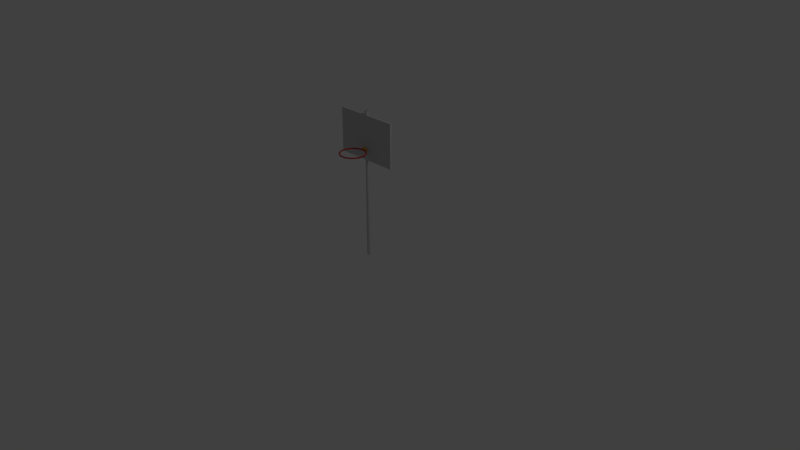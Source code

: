 # Source: hoop.blend  (saved by Blender 2.78.0; exported with 4.5.12 LTS)
import bpy
from mathutils import Matrix  # noqa: F401  (used for matrix-valued properties, if any)

bpy.ops.wm.read_factory_settings(use_empty=True)
scene = bpy.context.scene
scene.name = 'Scene'

# ---- collections
col_collection_1 = bpy.data.collections.new('Collection 1'); scene.collection.children.link(col_collection_1)

# ---- materials (node trees are filled in below, after node groups)
mat_wire_134006006 = bpy.data.materials.new('wire_134006006')
mat_wire_134006006.alpha_threshold = 0.0
mat_wire_134006006.use_transparent_shadow = False
mat_wire_134006006.diffuse_color = (0.5255, 0.0235, 0.0235, 1.0)
mat_wire_134006006.specular_color = (0.35, 0.35, 0.35)
mat_wire_134006006.roughness = 0.5
mat_wire_134006006.specular_intensity = 1.0
mat_material__102 = bpy.data.materials.new('Material__102')
mat_material__102.alpha_threshold = 0.0
mat_material__102.use_transparent_shadow = False
mat_material__102.diffuse_color = (0.588, 0.588, 0.588, 1.0)
mat_material__102.specular_color = (0.0, 0.0, 0.0)
mat_material__102.roughness = 0.5
mat_material__102.specular_intensity = 1.0
mat_wire_217106007 = bpy.data.materials.new('wire_217106007')
mat_wire_217106007.alpha_threshold = 0.0
mat_wire_217106007.use_transparent_shadow = False
mat_wire_217106007.diffuse_color = (0.851, 0.4157, 0.0275, 1.0)
mat_wire_217106007.specular_color = (0.35, 0.35, 0.35)
mat_wire_217106007.roughness = 0.5
mat_wire_217106007.specular_intensity = 1.0
mat_material__101 = bpy.data.materials.new('Material__101')
mat_material__101.alpha_threshold = 0.0
mat_material__101.use_transparent_shadow = False
mat_material__101.diffuse_color = (0.588, 0.588, 0.588, 1.0)
mat_material__101.specular_color = (0.0, 0.0, 0.0)
mat_material__101.roughness = 0.5
mat_material__101.specular_intensity = 1.0

# ---- material node trees

# ---- world
world_world = bpy.data.worlds.new('World'); scene.world = world_world
world_world.color = (0.05088, 0.05088, 0.05088)
world_world.use_sun_shadow = False
world_world.sun_shadow_jitter_overblur = 0.0
world_world.cycles.sampling_method = 'MANUAL'

# ---- cameras
cam_camera = bpy.data.cameras.new('Camera')
cam_camera.clip_end = 100.0
cam_camera.lens = 35.0
cam_camera.sensor_width = 32.0
cam_camera.sensor_height = 18.0
cam_camera.ortho_scale = 7.314
cam_camera.dof.focus_distance = 0.0
cam_camera.dof.aperture_fstop = 128.0

# ---- lights
light_lamp = bpy.data.lights.new('Lamp', 'POINT')
light_lamp.transmission_factor = 0.0
light_lamp.cutoff_distance = 30.0
light_lamp.energy = 100.0
light_lamp.shadow_buffer_clip_start = 1.001
light_lamp.shadow_soft_size = 0.1
light_lamp.shadow_maximum_resolution = 0.006
light_lamp.use_absolute_resolution = True

# ---- meshes
me_plane = bpy.data.meshes.new('Plane')
me_plane.from_pydata([(-1.0, -1.0, 0.0), (1.0, -1.0, 0.0), (-1.0, 1.0, 0.0), (1.0, 1.0, 0.0)], [], [(0, 1, 3, 2)])
me_plane.use_remesh_preserve_volume = False
me_plane.use_remesh_preserve_attributes = False
me_plane.use_mirror_vertex_groups = False
me_plane.update()
me_torus001 = bpy.data.meshes.new('Torus001')
me_torus001.from_pydata([(4.463, 144.9, 6.469), (4.355, 145.7, 6.872), (4.139, 145.7, 7.678), (4.031, 144.9, 8.081), (4.139, 144.2, 7.678), (4.355, 144.2, 6.872), (12.19, 144.9, 10.93), (11.9, 145.7, 11.23), (11.31, 145.7, 11.82), (11.01, 144.9, 12.11), (11.31, 144.2, 11.82), (11.9, 144.2, 11.23), (16.66, 144.9, 18.66), (16.25, 145.7, 18.77), (15.45, 145.7, 18.99), (15.05, 144.9, 19.1), (15.45, 144.2, 18.99), (16.25, 144.2, 18.77), (16.66, 144.9, 27.59), (16.25, 145.7, 27.48), (15.45, 145.7, 27.27), (15.05, 144.9, 27.16), (15.45, 144.2, 27.27), (16.25, 144.2, 27.48), (12.19, 144.9, 35.32), (11.9, 145.7, 35.03), (11.31, 145.7, 34.44), (11.01, 144.9, 34.14), (11.31, 144.2, 34.44), (11.9, 144.2, 35.03), (4.463, 144.9, 39.78), (4.355, 145.7, 39.38), (4.139, 145.7, 38.57), (4.031, 144.9, 38.17), (4.139, 144.2, 38.57), (4.355, 144.2, 39.38), (-4.463, 144.9, 39.78), (-4.355, 145.7, 39.38), (-4.139, 145.7, 38.57), (-4.031, 144.9, 38.17), (-4.139, 144.2, 38.57), (-4.355, 144.2, 39.38), (-12.19, 144.9, 35.32), (-11.9, 145.7, 35.03), (-11.31, 145.7, 34.44), (-11.01, 144.9, 34.14), (-11.31, 144.2, 34.44), (-11.9, 144.2, 35.03), (-16.66, 144.9, 27.59), (-16.25, 145.7, 27.48), (-15.45, 145.7, 27.27), (-15.05, 144.9, 27.16), (-15.45, 144.2, 27.27), (-16.25, 144.2, 27.48), (-16.66, 144.9, 18.66), (-16.25, 145.7, 18.77), (-15.45, 145.7, 18.99), (-15.05, 144.9, 19.1), (-15.45, 144.2, 18.99), (-16.25, 144.2, 18.77), (-12.19, 144.9, 10.93), (-11.9, 145.7, 11.23), (-11.31, 145.7, 11.82), (-11.01, 144.9, 12.11), (-11.31, 144.2, 11.82), (-11.9, 144.2, 11.23), (-4.463, 144.9, 6.469), (-4.355, 145.7, 6.872), (-4.139, 145.7, 7.678), (-4.031, 144.9, 8.081), (-4.139, 144.2, 7.678), (-4.355, 144.2, 6.872)], [], [(22, 21, 15, 16), (66, 71, 65, 60), (63, 62, 56, 57), (28, 22, 23, 29), (1, 7, 6, 0), (55, 49, 50, 56), (64, 58, 59, 65), (42, 47, 41, 36), (12, 6, 7, 13), (51, 50, 44, 45), (65, 59, 54, 60), (30, 36, 41, 35), (53, 47, 42, 48), (33, 32, 26, 27), (43, 49, 48, 42), (9, 3, 4, 10), (59, 53, 48, 54), (58, 52, 53, 59), (40, 34, 35, 41), (69, 68, 62, 63), (57, 56, 50, 51), (26, 32, 31, 25), (16, 10, 11, 17), (27, 26, 20, 21), (13, 19, 18, 12), (70, 69, 63, 64), (45, 44, 38, 39), (22, 16, 17, 23), (30, 24, 25, 31), (9, 15, 14, 8), (46, 40, 41, 47), (69, 3, 2, 68), (61, 55, 56, 62), (58, 57, 51, 52), (19, 13, 14, 20), (49, 43, 44, 50), (18, 24, 29, 23), (71, 66, 0, 5), (52, 51, 45, 46), (23, 17, 12, 18), (10, 4, 5, 11), (53, 52, 46, 47), (45, 39, 40, 46), (55, 54, 48, 49), (21, 20, 14, 15), (61, 60, 54, 55), (66, 67, 1, 0), (42, 36, 37, 43), (70, 71, 5, 4), (35, 29, 24, 30), (39, 38, 32, 33), (68, 67, 61, 62), (34, 33, 27, 28), (36, 30, 31, 37), (17, 11, 6, 12), (9, 8, 2, 3), (8, 14, 13, 7), (25, 24, 18, 19), (64, 63, 57, 58), (38, 37, 31, 32), (69, 70, 4, 3), (11, 5, 0, 6), (39, 33, 34, 40), (20, 26, 25, 19), (67, 68, 2, 1), (28, 27, 21, 22), (38, 44, 43, 37), (34, 28, 29, 35), (70, 64, 65, 71), (10, 16, 15, 9), (67, 66, 60, 61), (7, 1, 2, 8)])
me_torus001.polygons.foreach_set('use_smooth', [True] * 72)
_uv = me_torus001.uv_layers.new(name='UVMap')
_uv.uv.foreach_set('vector', [0.6667, 0.2917, 0.5, 0.2917, 0.5, 0.2083, 0.6667, 0.2083, 1.0, 0.9583, 0.8333, 0.9583, 0.8333, 0.875, 1.0, 0.875, 0.5, 0.875, 0.3333, 0.875, 0.3333, 0.7917, 0.5, 0.7917, 0.6667, 0.375, 0.6667, 0.2917, 0.8333, 0.2917, 0.8333, 0.375, 0.1667, 0.0417, 0.1667, 0.125, 0.0, 0.125, 0.0, 0.0417, 0.1667, 0.7917, 0.1667, 0.7083, 0.3333, 0.7083, 0.3333, 0.7917, 0.6667, 0.875, 0.6667, 0.7917, 0.8333, 0.7917, 0.8333, 0.875, 1.0, 0.625, 0.8333, 0.625, 0.8333, 0.5417, 1.0, 0.5417, 0.0, 0.2083, 0.0, 0.125, 0.1667, 0.125, 0.1667, 0.2083, 0.5, 0.7083, 0.3333, 0.7083, 0.3333, 0.625, 0.5, 0.625, 0.8333, 0.875, 0.8333, 0.7917, 1.0, 0.7917, 1.0, 0.875, 1.0, 0.4583, 1.0, 0.5417, 0.8333, 0.5417, 0.8333, 0.4583, 0.8333, 0.7083, 0.8333, 0.625, 1.0, 0.625, 1.0, 0.7083, 0.5, 0.4583, 0.3333, 0.4583, 0.3333, 0.375, 0.5, 0.375, 0.1667, 0.625, 0.1667, 0.7083, 0.0, 0.7083, 0.0, 0.625, 0.5, 0.125, 0.5, 0.0417, 0.6667, 0.0417, 0.6667, 0.125, 0.8333, 0.7917, 0.8333, 0.7083, 1.0, 0.7083, 1.0, 0.7917, 0.6667, 0.7917, 0.6667, 0.7083, 0.8333, 0.7083, 0.8333, 0.7917, 0.6667, 0.5417, 0.6667, 0.4583, 0.8333, 0.4583, 0.8333, 0.5417, 0.5, 0.9583, 0.3333, 0.9583, 0.3333, 0.875, 0.5, 0.875, 0.5, 0.7917, 0.3333, 0.7917, 0.3333, 0.7083, 0.5, 0.7083, 0.3333, 0.375, 0.3333, 0.4583, 0.1667, 0.4583, 0.1667, 0.375, 0.6667, 0.2083, 0.6667, 0.125, 0.8333, 0.125, 0.8333, 0.2083, 0.5, 0.375, 0.3333, 0.375, 0.3333, 0.2917, 0.5, 0.2917, 0.1667, 0.2083, 0.1667, 0.2917, 0.0, 0.2917, 0.0, 0.2083, 0.6667, 0.9583, 0.5, 0.9583, 0.5, 0.875, 0.6667, 0.875, 0.5, 0.625, 0.3333, 0.625, 0.3333, 0.5417, 0.5, 0.5417, 0.6667, 0.2917, 0.6667, 0.2083, 0.8333, 0.2083, 0.8333, 0.2917, 0.0, 0.4583, 0.0, 0.375, 0.1667, 0.375, 0.1667, 0.4583, 0.5, 0.125, 0.5, 0.2083, 0.3333, 0.2083, 0.3333, 0.125, 0.6667, 0.625, 0.6667, 0.5417, 0.8333, 0.5417, 0.8333, 0.625, 0.5, 0.9583, 0.5, 0.0417, 0.3333, 0.0417, 0.3333, 0.9583, 0.1667, 0.875, 0.1667, 0.7917, 0.3333, 0.7917, 0.3333, 0.875, 0.6667, 0.7917, 0.5, 0.7917, 0.5, 0.7083, 0.6667, 0.7083, 0.1667, 0.2917, 0.1667, 0.2083, 0.3333, 0.2083, 0.3333, 0.2917, 0.1667, 0.7083, 0.1667, 0.625, 0.3333, 0.625, 0.3333, 0.7083, 1.0, 0.2917, 1.0, 0.375, 0.8333, 0.375, 0.8333, 0.2917, 0.8333, 0.9583, 1.0, 0.9583, 1.0, 0.0417, 0.8333, 0.0417, 0.6667, 0.7083, 0.5, 0.7083, 0.5, 0.625, 0.6667, 0.625, 0.8333, 0.2917, 0.8333, 0.2083, 1.0, 0.2083, 1.0, 0.2917, 0.6667, 0.125, 0.6667, 0.0417, 0.8333, 0.0417, 0.8333, 0.125, 0.8333, 0.7083, 0.6667, 0.7083, 0.6667, 0.625, 0.8333, 0.625, 0.5, 0.625, 0.5, 0.5417, 0.6667, 0.5417, 0.6667, 0.625, 0.1667, 0.7917, 0.0, 0.7917, 0.0, 0.7083, 0.1667, 0.7083, 0.5, 0.2917, 0.3333, 0.2917, 0.3333, 0.2083, 0.5, 0.2083, 0.1667, 0.875, 0.0, 0.875, 0.0, 0.7917, 0.1667, 0.7917, 0.0, 0.9583, 0.1667, 0.9583, 0.1667, 0.0417, 0.0, 0.0417, 0.0, 0.625, 0.0, 0.5417, 0.1667, 0.5417, 0.1667, 0.625, 0.6667, 0.9583, 0.8333, 0.9583, 0.8333, 0.0417, 0.6667, 0.0417, 0.8333, 0.4583, 0.8333, 0.375, 1.0, 0.375, 1.0, 0.4583, 0.5, 0.5417, 0.3333, 0.5417, 0.3333, 0.4583, 0.5, 0.4583, 0.3333, 0.9583, 0.1667, 0.9583, 0.1667, 0.875, 0.3333, 0.875, 0.6667, 0.4583, 0.5, 0.4583, 0.5, 0.375, 0.6667, 0.375, 0.0, 0.5417, 0.0, 0.4583, 0.1667, 0.4583, 0.1667, 0.5417, 0.8333, 0.2083, 0.8333, 0.125, 1.0, 0.125, 1.0, 0.2083, 0.5, 0.125, 0.3333, 0.125, 0.3333, 0.0417, 0.5, 0.0417, 0.3333, 0.125, 0.3333, 0.2083, 0.1667, 0.2083, 0.1667, 0.125, 0.1667, 0.375, 0.0, 0.375, 0.0, 0.2917, 0.1667, 0.2917, 0.6667, 0.875, 0.5, 0.875, 0.5, 0.7917, 0.6667, 0.7917, 0.3333, 0.5417, 0.1667, 0.5417, 0.1667, 0.4583, 0.3333, 0.4583, 0.5, 0.9583, 0.6667, 0.9583, 0.6667, 0.0417, 0.5, 0.0417, 0.8333, 0.125, 0.8333, 0.0417, 1.0, 0.0417, 1.0, 0.125, 0.5, 0.5417, 0.5, 0.4583, 0.6667, 0.4583, 0.6667, 0.5417, 0.3333, 0.2917, 0.3333, 0.375, 0.1667, 0.375, 0.1667, 0.2917, 0.1667, 0.9583, 0.3333, 0.9583, 0.3333, 0.0417, 0.1667, 0.0417, 0.6667, 0.375, 0.5, 0.375, 0.5, 0.2917, 0.6667, 0.2917, 0.3333, 0.5417, 0.3333, 0.625, 0.1667, 0.625, 0.1667, 0.5417, 0.6667, 0.4583, 0.6667, 0.375, 0.8333, 0.375, 0.8333, 0.4583, 0.6667, 0.9583, 0.6667, 0.875, 0.8333, 0.875, 0.8333, 0.9583, 0.6667, 0.125, 0.6667, 0.2083, 0.5, 0.2083, 0.5, 0.125, 0.1667, 0.9583, 0.0, 0.9583, 0.0, 0.875, 0.1667, 0.875, 0.1667, 0.125, 0.1667, 0.0417, 0.3333, 0.0417, 0.3333, 0.125])
me_torus001.materials.append(mat_wire_134006006)
me_torus001.use_remesh_preserve_volume = False
me_torus001.use_remesh_preserve_attributes = False
me_torus001.use_mirror_vertex_groups = False
me_torus001.update()
me_torus001.normals_split_custom_set([tuple(v) for v in zip(*[iter([-0.4178, -0.9016, -0.1119, -0.9659, 3.452e-05, -0.2588, -0.9659, 3.436e-05, 0.2588, -0.4178, -0.9016, 0.1119, -0.2588, 2.89e-05, -0.9659, -0.1442, -0.8303, -0.5383, -0.3941, -0.8303, -0.3941, -0.7071, 3.082e-05, -0.7071, 0.7071, 3.436e-05, 0.7071, 0.3058, 0.9016, 0.3058, 0.4177, 0.9016, 0.1119, 0.9659, 3.454e-05, 0.2588, -0.3058, -0.9016, -0.3058, -0.4178, -0.9016, -0.1119, 0.5383, -0.8303, 0.1443, 0.3941, -0.8303, 0.3941, 0.1442, 0.8303, -0.5383, 0.3941, 0.8303, -0.3941, 0.7071, 3.048e-05, -0.7071, 0.2588, 2.872e-05, -0.9659, -0.5383, 0.8303, -0.1442, -0.5383, 0.8303, 0.1442, 0.4177, 0.9016, -0.1119, 0.4177, 0.9016, 0.1119, 0.3058, -0.9016, 0.3058, 0.4178, -0.9016, 0.1119, -0.5383, -0.8303, -0.1442, -0.3941, -0.8303, -0.3941, -0.7071, 3.084e-05, 0.7071, -0.3941, -0.8303, 0.3941, -0.1443, -0.8303, 0.5384, -0.2588, 2.92e-05, 0.9659, 0.9659, 2.98e-05, -0.2588, 0.7071, 3.048e-05, -0.7071, 0.3941, 0.8303, -0.3941, 0.5383, 0.8303, -0.1442, 0.9659, 3.482e-05, -0.2588, 0.4177, 0.9016, -0.1119, 0.3058, 0.9017, -0.3058, 0.7071, 3.484e-05, -0.7071, -0.3941, -0.8303, -0.3941, -0.5383, -0.8303, -0.1442, -0.9659, 3e-05, -0.2588, -0.7071, 3.082e-05, -0.7071, 0.2588, 2.871e-05, 0.9659, -0.2588, 2.92e-05, 0.9659, -0.1443, -0.8303, 0.5384, 0.1443, -0.8303, 0.5383, -0.5383, -0.8303, 0.1443, -0.3941, -0.8303, 0.3941, -0.7071, 3.084e-05, 0.7071, -0.9659, 2.979e-05, 0.2588, -0.2588, 3.399e-05, -0.9659, -0.1119, 0.9017, -0.4177, -0.3058, 0.9017, -0.3058, -0.7071, 3.43e-05, -0.7071, -0.3941, 0.8303, 0.3941, -0.5383, 0.8303, 0.1442, -0.9659, 2.979e-05, 0.2588, -0.7071, 3.084e-05, 0.7071, -0.7071, 3.445e-05, 0.7071, -0.2588, 3.532e-05, 0.9659, -0.1119, -0.9016, 0.4178, -0.3058, -0.9016, 0.3058, -0.5383, -0.8303, -0.1442, -0.5383, -0.8303, 0.1443, -0.9659, 2.979e-05, 0.2588, -0.9659, 3e-05, -0.2588, 0.4178, -0.9016, 0.1119, 0.4178, -0.9016, -0.1119, -0.5383, -0.8303, 0.1443, -0.5383, -0.8303, -0.1442, 0.1119, -0.9017, -0.4177, -0.1119, -0.9016, -0.4177, 0.1443, -0.8303, 0.5383, -0.1443, -0.8303, 0.5384, 0.2588, 3.506e-05, 0.9659, 0.1119, 0.9016, 0.4177, 0.3058, 0.9016, 0.3058, 0.7071, 3.436e-05, 0.7071, 0.9659, 3.454e-05, 0.2588, 0.4177, 0.9016, 0.1119, 0.4177, 0.9016, -0.1119, 0.9659, 3.482e-05, -0.2588, -0.3058, 0.9017, -0.3058, -0.1119, 0.9017, -0.4177, 0.1442, 0.8303, 0.5383, 0.3941, 0.8303, 0.3941, -0.4178, -0.9016, 0.1119, -0.3058, -0.9016, 0.3058, 0.3941, -0.8303, -0.3941, 0.5383, -0.8303, -0.1442, -0.7071, 3.43e-05, -0.7071, -0.3058, 0.9017, -0.3058, -0.4177, 0.9017, -0.1119, -0.9659, 3.452e-05, -0.2588, 0.5383, 0.8303, -0.1442, 0.5383, 0.8303, 0.1442, 0.9659, 2.995e-05, 0.2588, 0.9659, 2.98e-05, -0.2588, 0.1119, -0.9016, 0.4178, 0.2588, 3.506e-05, 0.9659, 0.7071, 3.436e-05, 0.7071, 0.3058, -0.9016, 0.3058, 0.7071, 3.484e-05, -0.7071, 0.3058, 0.9017, -0.3058, 0.1119, 0.9017, -0.4177, 0.2588, 3.422e-05, -0.9659, -0.4178, -0.9016, -0.1119, -0.4178, -0.9016, 0.1119, 0.5383, -0.8303, -0.1442, 0.5383, -0.8303, 0.1443, 0.2588, 2.871e-05, 0.9659, 0.7071, 3.053e-05, 0.7071, 0.3941, 0.8303, 0.3941, 0.1442, 0.8303, 0.5383, -0.7071, 3.445e-05, 0.7071, -0.9659, 3.436e-05, 0.2588, -0.4177, 0.9016, 0.1119, -0.3058, 0.9016, 0.3058, 0.3058, -0.9016, -0.3058, 0.1119, -0.9017, -0.4177, -0.1443, -0.8303, 0.5384, -0.3941, -0.8303, 0.3941, 0.2588, 3.506e-05, 0.9659, -0.2588, 3.532e-05, 0.9659, -0.1119, 0.9016, 0.4177, 0.1119, 0.9016, 0.4177, -0.3941, 0.8303, -0.3941, -0.5383, 0.8303, -0.1442, 0.4177, 0.9016, 0.1119, 0.3058, 0.9016, 0.3058, 0.4178, -0.9016, 0.1119, 0.9659, 3.454e-05, 0.2588, 0.9659, 3.482e-05, -0.2588, 0.4178, -0.9016, -0.1119, 0.5383, 0.8303, 0.1442, 0.5383, 0.8303, -0.1442, -0.4177, 0.9016, 0.1119, -0.4177, 0.9017, -0.1119, -0.5383, 0.8303, 0.1442, -0.3941, 0.8303, 0.3941, 0.3058, 0.9017, -0.3058, 0.4177, 0.9016, -0.1119, 0.9659, 2.995e-05, 0.2588, 0.7071, 3.053e-05, 0.7071, 0.3941, -0.8303, 0.3941, 0.5383, -0.8303, 0.1443, -0.1442, -0.8303, -0.5383, -0.2588, 2.89e-05, -0.9659, 0.2588, 2.872e-05, -0.9659, 0.1443, -0.8303, -0.5384, 0.4178, -0.9016, -0.1119, 0.9659, 3.482e-05, -0.2588, 0.7071, 3.484e-05, -0.7071, 0.3058, -0.9016, -0.3058, 0.5383, -0.8303, 0.1443, 0.5383, -0.8303, -0.1442, 0.9659, 2.98e-05, -0.2588, 0.9659, 2.995e-05, 0.2588, -0.3058, -0.9016, 0.3058, -0.1119, -0.9016, 0.4178, 0.1443, -0.8303, -0.5384, 0.3941, -0.8303, -0.3941, -0.5383, -0.8303, 0.1443, 0.4178, -0.9016, -0.1119, 0.3058, -0.9016, -0.3058, -0.3941, -0.8303, 0.3941, 0.7071, 3.484e-05, -0.7071, 0.2588, 3.422e-05, -0.9659, 0.1119, -0.9017, -0.4177, 0.3058, -0.9016, -0.3058, -0.5383, 0.8303, -0.1442, -0.9659, 3e-05, -0.2588, -0.9659, 2.979e-05, 0.2588, -0.5383, 0.8303, 0.1442, -0.9659, 3.452e-05, -0.2588, -0.4177, 0.9017, -0.1119, -0.4177, 0.9016, 0.1119, -0.9659, 3.436e-05, 0.2588, -0.3941, 0.8303, -0.3941, -0.7071, 3.082e-05, -0.7071, -0.9659, 3e-05, -0.2588, -0.5383, 0.8303, -0.1442, -0.2588, 2.89e-05, -0.9659, -0.1442, 0.8303, -0.5383, 0.1442, 0.8303, -0.5383, 0.2588, 2.872e-05, -0.9659, -0.7071, 3.084e-05, 0.7071, -0.2588, 2.92e-05, 0.9659, -0.1442, 0.8303, 0.5383, -0.3941, 0.8303, 0.3941, 0.1119, -0.9016, 0.4178, -0.1442, -0.8303, -0.5383, 0.1443, -0.8303, -0.5384, -0.1119, -0.9016, 0.4178, 0.1443, -0.8303, 0.5383, 0.3941, -0.8303, 0.3941, 0.7071, 3.053e-05, 0.7071, 0.2588, 2.871e-05, 0.9659, 0.2588, 3.422e-05, -0.9659, 0.1119, 0.9017, -0.4177, -0.1119, 0.9017, -0.4177, -0.2588, 3.399e-05, -0.9659, 0.1119, 0.9016, 0.4177, -0.1442, 0.8303, -0.5383, -0.3941, 0.8303, -0.3941, 0.3058, 0.9016, 0.3058, -0.1119, -0.9016, -0.4177, -0.2588, 3.399e-05, -0.9659, -0.7071, 3.43e-05, -0.7071, -0.3058, -0.9016, -0.3058, -0.2588, 2.92e-05, 0.9659, 0.2588, 2.871e-05, 0.9659, 0.1442, 0.8303, 0.5383, -0.1442, 0.8303, 0.5383, 0.5383, -0.8303, -0.1442, 0.3941, -0.8303, -0.3941, 0.7071, 3.048e-05, -0.7071, 0.9659, 2.98e-05, -0.2588, -0.7071, 3.445e-05, 0.7071, -0.3058, 0.9016, 0.3058, -0.1119, 0.9016, 0.4177, -0.2588, 3.532e-05, 0.9659, -0.3058, 0.9016, 0.3058, -0.4177, 0.9016, 0.1119, 0.5383, 0.8303, -0.1442, 0.3941, 0.8303, -0.3941, 0.3941, 0.8303, 0.3941, 0.7071, 3.053e-05, 0.7071, 0.9659, 2.995e-05, 0.2588, 0.5383, 0.8303, 0.1442, 0.3058, -0.9016, 0.3058, 0.7071, 3.436e-05, 0.7071, 0.9659, 3.454e-05, 0.2588, 0.4178, -0.9016, 0.1119, 0.1119, 0.9017, -0.4177, -0.1442, 0.8303, 0.5383, 0.1442, 0.8303, 0.5383, -0.1119, 0.9017, -0.4177, 0.2588, 3.506e-05, 0.9659, 0.1119, -0.9016, 0.4178, -0.1119, -0.9016, 0.4178, -0.2588, 3.532e-05, 0.9659, 0.3941, -0.8303, -0.3941, 0.1443, -0.8303, -0.5384, 0.2588, 2.872e-05, -0.9659, 0.7071, 3.048e-05, -0.7071, 0.2588, 3.422e-05, -0.9659, -0.2588, 3.399e-05, -0.9659, -0.1119, -0.9016, -0.4177, 0.1119, -0.9017, -0.4177, -0.4177, 0.9017, -0.1119, -0.3058, 0.9017, -0.3058, 0.3941, 0.8303, 0.3941, 0.5383, 0.8303, 0.1442, -0.1442, 0.8303, -0.5383, 0.1119, 0.9016, 0.4177, -0.1119, 0.9016, 0.4177, 0.1442, 0.8303, -0.5383, -0.3058, -0.9016, -0.3058, -0.7071, 3.43e-05, -0.7071, -0.9659, 3.452e-05, -0.2588, -0.4178, -0.9016, -0.1119, 0.1119, 0.9017, -0.4177, 0.3058, 0.9017, -0.3058, -0.3941, 0.8303, 0.3941, -0.1442, 0.8303, 0.5383, -0.1119, -0.9016, -0.4177, -0.3058, -0.9016, -0.3058, 0.3941, -0.8303, 0.3941, 0.1443, -0.8303, 0.5383, 0.1119, -0.9016, 0.4178, 0.3058, -0.9016, 0.3058, -0.3941, -0.8303, -0.3941, -0.1442, -0.8303, -0.5383, -0.3058, -0.9016, 0.3058, -0.4178, -0.9016, 0.1119, -0.9659, 3.436e-05, 0.2588, -0.7071, 3.445e-05, 0.7071, -0.1442, 0.8303, -0.5383, -0.2588, 2.89e-05, -0.9659, -0.7071, 3.082e-05, -0.7071, -0.3941, 0.8303, -0.3941, 0.3941, 0.8303, -0.3941, 0.1442, 0.8303, -0.5383, -0.1119, 0.9016, 0.4177, -0.3058, 0.9016, 0.3058])] * 3)])
me_tube001 = bpy.data.meshes.new('Tube001')
me_tube001.from_pydata([(0.0, 0.0, -2.351), (1.382, 0.0, -1.902), (0.0, 193.8, -2.351), (1.382, 193.8, -1.902), (0.0, 193.8, -2.115), (1.243, 193.8, -1.711), (0.0, 0.0, -2.115), (1.243, 0.0, -1.711), (2.236, 0.0, -0.7264), (2.236, 193.8, -0.7264), (2.011, 193.8, -0.6535), (2.011, 0.0, -0.6535), (2.236, 0.0, 0.7264), (2.236, 193.8, 0.7264), (2.011, 193.8, 0.6535), (2.011, 0.0, 0.6535), (1.382, 0.0, 1.902), (1.382, 193.8, 1.902), (1.243, 193.8, 1.711), (1.243, 0.0, 1.711), (0.0, 0.0, 2.351), (0.0, 193.8, 2.351), (0.0, 193.8, 2.115), (0.0, 0.0, 2.115), (-1.382, 0.0, 1.902), (-1.382, 193.8, 1.902), (-1.243, 193.8, 1.711), (-1.243, 0.0, 1.711), (-2.236, 0.0, 0.7264), (-2.236, 193.8, 0.7264), (-2.011, 193.8, 0.6535), (-2.011, 0.0, 0.6535), (-2.236, 0.0, -0.7264), (-2.236, 193.8, -0.7264), (-2.011, 193.8, -0.6535), (-2.011, 0.0, -0.6535), (-1.382, 0.0, -1.902), (-1.382, 193.8, -1.902), (-1.243, 193.8, -1.711), (-1.243, 0.0, -1.711)], [], [(2, 4, 5, 3), (31, 30, 26, 27), (6, 0, 1, 7), (32, 33, 37, 36), (3, 5, 10, 9), (14, 15, 19, 18), (7, 1, 8, 11), (28, 29, 33, 32), (36, 37, 2, 0), (9, 10, 14, 13), (34, 30, 31, 35), (11, 8, 12, 15), (16, 17, 21, 20), (13, 14, 18, 17), (15, 14, 10, 11), (15, 12, 16, 19), (9, 13, 12, 8), (17, 18, 22, 21), (18, 19, 23, 22), (27, 26, 22, 23), (19, 16, 20, 23), (3, 9, 8, 1), (21, 22, 26, 25), (38, 39, 6, 4), (23, 20, 24, 27), (20, 21, 25, 24), (25, 26, 30, 29), (27, 24, 28, 31), (25, 29, 28, 24), (29, 30, 34, 33), (4, 6, 7, 5), (31, 28, 32, 35), (2, 3, 1, 0), (33, 34, 38, 37), (5, 7, 11, 10), (35, 32, 36, 39), (13, 17, 16, 12), (37, 38, 4, 2), (34, 35, 39, 38), (39, 36, 0, 6)])
me_tube001.polygons.foreach_set('use_smooth', [True] * 40)
_k = set([(0, 1), (0, 36), (1, 8), (2, 3), (2, 37), (3, 9), (4, 5), (4, 38), (5, 10), (6, 7), (6, 39), (7, 11), (8, 12), (9, 13), (10, 14), (11, 15), (12, 16), (13, 17), (14, 18), (15, 19), (16, 20), (17, 21), (18, 22), (19, 23), (20, 24), (21, 25), (22, 26), (23, 27), (24, 28), (25, 29), (26, 30), (27, 31), (28, 32), (29, 33), (30, 34), (31, 35), (32, 36), (33, 37), (34, 38), (35, 39)])
me_tube001.attributes.new('sharp_edge', 'BOOLEAN', 'EDGE').data.foreach_set('value', [ (min(e.vertices), max(e.vertices)) in _k for e in me_tube001.edges])
_uv = me_tube001.uv_layers.new(name='UVMap')
_uv.uv.foreach_set('vector', [0.4167, 0.0, 0.5, 0.0, 0.5, 0.1, 0.4167, 0.1, 0.9167, 0.7, 0.5, 0.7, 0.5, 0.6, 0.9167, 0.6, 0.9167, 0.0, 1.0, 0.0, 1.0, 0.1, 0.9167, 0.1, 0.0, 0.8, 0.4167, 0.8, 0.4167, 0.9, 0.0, 0.9, 0.4167, 0.1, 0.5, 0.1, 0.5, 0.2, 0.4167, 0.2, 0.5, 0.3, 0.9167, 0.3, 0.9167, 0.4, 0.5, 0.4, 0.9167, 0.1, 1.0, 0.1, 1.0, 0.2, 0.9167, 0.2, 0.0, 0.7, 0.4167, 0.7, 0.4167, 0.8, 0.0, 0.8, 0.0, 0.9, 0.4167, 0.9, 0.4167, 1.0, 0.0, 1.0, 0.4167, 0.2, 0.5, 0.2, 0.5, 0.3, 0.4167, 0.3, 0.5, 0.8, 0.5, 0.7, 0.9167, 0.7, 0.9167, 0.8, 0.9167, 0.2, 1.0, 0.2, 1.0, 0.3, 0.9167, 0.3, 0.0, 0.4, 0.4167, 0.4, 0.4167, 0.5, 0.0, 0.5, 0.4167, 0.3, 0.5, 0.3, 0.5, 0.4, 0.4167, 0.4, 0.9167, 0.3, 0.5, 0.3, 0.5, 0.2, 0.9167, 0.2, 0.9167, 0.3, 1.0, 0.3, 1.0, 0.4, 0.9167, 0.4, 0.4167, 0.2, 0.4167, 0.3, 0.0, 0.3, 0.0, 0.2, 0.4167, 0.4, 0.5, 0.4, 0.5, 0.5, 0.4167, 0.5, 0.5, 0.4, 0.9167, 0.4, 0.9167, 0.5, 0.5, 0.5, 0.9167, 0.6, 0.5, 0.6, 0.5, 0.5, 0.9167, 0.5, 0.9167, 0.4, 1.0, 0.4, 1.0, 0.5, 0.9167, 0.5, 0.4167, 0.1, 0.4167, 0.2, 0.0, 0.2, 0.0, 0.1, 0.4167, 0.5, 0.5, 0.5, 0.5, 0.6, 0.4167, 0.6, 0.5, 0.9, 0.9167, 0.9, 0.9167, 1.0, 0.5, 1.0, 0.9167, 0.5, 1.0, 0.5, 1.0, 0.6, 0.9167, 0.6, 0.0, 0.5, 0.4167, 0.5, 0.4167, 0.6, 0.0, 0.6, 0.4167, 0.6, 0.5, 0.6, 0.5, 0.7, 0.4167, 0.7, 0.9167, 0.6, 1.0, 0.6, 1.0, 0.7, 0.9167, 0.7, 0.4167, 0.6, 0.4167, 0.7, 0.0, 0.7, 0.0, 0.6, 0.4167, 0.7, 0.5, 0.7, 0.5, 0.8, 0.4167, 0.8, 0.5, 0.0, 0.9167, 0.0, 0.9167, 0.1, 0.5, 0.1, 0.9167, 0.7, 1.0, 0.7, 1.0, 0.8, 0.9167, 0.8, 0.4167, 0.0, 0.4167, 0.1, 0.0, 0.1, 0.0, 0.0, 0.4167, 0.8, 0.5, 0.8, 0.5, 0.9, 0.4167, 0.9, 0.5, 0.1, 0.9167, 0.1, 0.9167, 0.2, 0.5, 0.2, 0.9167, 0.8, 1.0, 0.8, 1.0, 0.9, 0.9167, 0.9, 0.4167, 0.3, 0.4167, 0.4, 0.0, 0.4, 0.0, 0.3, 0.4167, 0.9, 0.5, 0.9, 0.5, 1.0, 0.4167, 1.0, 0.5, 0.8, 0.9167, 0.8, 0.9167, 0.9, 0.5, 0.9, 0.9167, 0.9, 1.0, 0.9, 1.0, 1.0, 0.9167, 1.0])
me_tube001.materials.append(mat_material__102)
me_tube001.use_remesh_preserve_volume = False
me_tube001.use_remesh_preserve_attributes = False
me_tube001.use_mirror_vertex_groups = False
me_tube001.update()
me_tube001.normals_split_custom_set([tuple(v) for v in zip(*[iter([0.0, 1.0, 1.233e-05, 0.0, 1.0, 1.233e-05, 0.0, 1.0, -4.014e-10, 0.0, 1.0, 1.911e-09, 0.9511, 0.0, -0.309, 0.9511, 0.0, -0.309, 0.5878, 0.0, -0.809, 0.5878, 0.0, -0.809, 0.0, -1.0, 0.0, 0.0, -1.0, 0.0, 0.0, -1.0, 0.0, 0.0, -1.0, 0.0, -0.9511, 0.0, -0.309, -0.9511, 0.0, -0.309, -0.5878, 0.0, -0.809, -0.5878, 0.0, -0.809, 0.0, 1.0, 1.911e-09, 0.0, 1.0, -4.014e-10, 0.0, 1.0, -1.233e-05, 0.0, 1.0, -1.233e-05, -0.9511, 0.0, -0.309, -0.9511, 0.0, -0.309, -0.5878, 0.0, -0.809, -0.5878, 0.0, -0.809, 0.0, -1.0, 0.0, 0.0, -1.0, 0.0, 0.0, -1.0, 0.0, 0.0, -1.0, 0.0, -0.9511, 0.0, 0.309, -0.9511, 0.0, 0.309, -0.9511, 0.0, -0.309, -0.9511, 0.0, -0.309, -0.5878, 0.0, -0.809, -0.5878, 0.0, -0.809, 0.0, 0.0, -1.0, 0.0, 0.0, -1.0, 0.0, 1.0, -1.233e-05, 0.0, 1.0, -1.233e-05, 0.0, 1.0, 0.0, 0.0, 1.0, 0.0, 0.9511, 0.0, 0.309, 0.9511, 0.0, -0.309, 0.9511, 0.0, -0.309, 0.9511, 0.0, 0.309, 0.0, -1.0, 0.0, 0.0, -1.0, 0.0, 0.0, -1.0, 0.0, 0.0, -1.0, 0.0, 0.5878, 0.0, 0.809, 0.5878, 0.0, 0.809, 0.0, 0.0, 1.0, 0.0, 0.0, 1.0, 0.0, 1.0, 0.0, 0.0, 1.0, 0.0, 0.0, 1.0, 0.0, 0.0, 1.0, 0.0, -0.9511, 0.0, -0.309, -0.9511, 0.0, -0.309, -0.9511, 0.0, 0.309, -0.9511, 0.0, 0.309, 0.0, -1.0, 0.0, 0.0, -1.0, 0.0, 0.0, -1.0, 0.0, 0.0, -1.0, 0.0, 0.9511, 0.0, -0.309, 0.9511, 0.0, 0.309, 0.9511, 0.0, 0.309, 0.9511, 0.0, -0.309, 0.0, 1.0, 0.0, 0.0, 1.0, 0.0, 0.0, 1.0, -1.233e-05, 0.0, 1.0, -1.233e-05, -0.5878, 0.0, -0.809, -0.5878, 0.0, -0.809, 0.0, 0.0, -1.0, 0.0, 0.0, -1.0, 0.5878, 0.0, -0.809, 0.5878, 0.0, -0.809, 0.0, 0.0, -1.0, 0.0, 0.0, -1.0, 0.0, -1.0, 0.0, 0.0, -1.0, 0.0, 0.0, -1.0, 0.0, 0.0, -1.0, 0.0, 0.5878, 0.0, -0.809, 0.9511, 0.0, -0.309, 0.9511, 0.0, -0.309, 0.5878, 0.0, -0.809, 0.0, 1.0, -1.233e-05, 0.0, 1.0, -1.233e-05, 0.0, 1.0, 4.014e-10, 0.0, 1.0, -1.911e-09, 0.5878, 0.0, 0.809, 0.5878, 0.0, 0.809, 0.0, 0.0, 1.0, 0.0, 0.0, 1.0, 0.0, -1.0, 0.0, 0.0, -1.0, 0.0, 0.0, -1.0, 0.0, 0.0, -1.0, 0.0, 0.0, 0.0, 1.0, 0.0, 0.0, 1.0, -0.5878, 0.0, 0.809, -0.5878, 0.0, 0.809, 0.0, 1.0, -1.911e-09, 0.0, 1.0, 4.014e-10, 0.0, 1.0, 1.233e-05, 0.0, 1.0, 1.233e-05, 0.0, -1.0, 0.0, 0.0, -1.0, 0.0, 0.0, -1.0, 0.0, 0.0, -1.0, 0.0, -0.5878, 0.0, 0.809, -0.9511, 0.0, 0.309, -0.9511, 0.0, 0.309, -0.5878, 0.0, 0.809, 0.0, 1.0, 1.233e-05, 0.0, 1.0, 1.233e-05, 0.0, 1.0, 0.0, 0.0, 1.0, 0.0, 0.0, 0.0, 1.0, 0.0, 0.0, 1.0, -0.5878, 0.0, 0.809, -0.5878, 0.0, 0.809, 0.0, -1.0, 0.0, 0.0, -1.0, 0.0, 0.0, -1.0, 0.0, 0.0, -1.0, 0.0, 0.0, 0.0, -1.0, 0.5878, 0.0, -0.809, 0.5878, 0.0, -0.809, 0.0, 0.0, -1.0, 0.0, 1.0, 0.0, 0.0, 1.0, 0.0, 0.0, 1.0, 0.0, 0.0, 1.0, 0.0, -0.5878, 0.0, 0.809, -0.5878, 0.0, 0.809, -0.9511, 0.0, 0.309, -0.9511, 0.0, 0.309, 0.0, -1.0, 0.0, 0.0, -1.0, 0.0, 0.0, -1.0, 0.0, 0.0, -1.0, 0.0, 0.9511, 0.0, 0.309, 0.5878, 0.0, 0.809, 0.5878, 0.0, 0.809, 0.9511, 0.0, 0.309, 0.0, 1.0, 0.0, 0.0, 1.0, 0.0, 0.0, 1.0, 1.233e-05, 0.0, 1.0, 1.233e-05, 0.9511, 0.0, 0.309, 0.9511, 0.0, 0.309, 0.5878, 0.0, 0.809, 0.5878, 0.0, 0.809, 0.0, -1.0, 0.0, 0.0, -1.0, 0.0, 0.0, -1.0, 0.0, 0.0, -1.0, 0.0])] * 3)])
me_box002 = bpy.data.meshes.new('Box002')
me_box002.from_pydata([(-3.998, 144.1, 7.079), (-3.998, 144.1, 0.2614), (3.998, 144.1, 0.2614), (3.998, 144.1, 7.079), (-3.998, 145.8, 7.079), (3.998, 145.8, 7.079), (3.998, 145.8, 0.2614), (-3.998, 145.8, 0.2614)], [], [(0, 1, 2, 3), (4, 5, 6, 7), (0, 3, 5, 4), (3, 2, 6, 5), (2, 1, 7, 6), (1, 0, 4, 7)])
me_box002.polygons.foreach_set('use_smooth', [True] * 6)
_k = set([(0, 1), (0, 3), (0, 4), (1, 2), (1, 7), (2, 3), (2, 6), (3, 5), (4, 5), (4, 7), (5, 6), (6, 7)])
me_box002.attributes.new('sharp_edge', 'BOOLEAN', 'EDGE').data.foreach_set('value', [ (min(e.vertices), max(e.vertices)) in _k for e in me_box002.edges])
_uv = me_box002.uv_layers.new(name='UVMap')
_uv.uv.foreach_set('vector', [1.0, 0.0, 1.0, 1.0, 0.0, 1.0, 0.0, 0.0, 0.0, 0.0, 1.0, 0.0, 1.0, 1.0, 0.0, 1.0, 0.0, 0.0, 1.0, 0.0, 1.0, 1.0, 0.0, 1.0, 0.0, 0.0, 1.0, 0.0, 1.0, 1.0, 0.0, 1.0, 0.0, 0.0, 1.0, 0.0, 1.0, 1.0, 0.0, 1.0, 0.0, 0.0, 1.0, 0.0, 1.0, 1.0, 0.0, 1.0])
me_box002.materials.append(mat_wire_217106007)
me_box002.use_remesh_preserve_volume = False
me_box002.use_remesh_preserve_attributes = False
me_box002.use_mirror_vertex_groups = False
me_box002.update()
me_box002.normals_split_custom_set([tuple(v) for v in zip(*[iter([0.0, -1.0, 0.0, 0.0, -1.0, 0.0, 0.0, -1.0, 0.0, 0.0, -1.0, 0.0, 0.0, 1.0, 0.0, 0.0, 1.0, 0.0, 0.0, 1.0, 0.0, 0.0, 1.0, 0.0, 0.0, 0.0, 1.0, 0.0, 0.0, 1.0, 0.0, 0.0, 1.0, 0.0, 0.0, 1.0, 1.0, 0.0, 0.0, 1.0, 0.0, 0.0, 1.0, 0.0, 0.0, 1.0, 0.0, 0.0, 0.0, 0.0, -1.0, 0.0, 0.0, -1.0, 0.0, 0.0, -1.0, 0.0, 0.0, -1.0, -1.0, 0.0, 0.0, -1.0, 0.0, 0.0, -1.0, 0.0, 0.0, -1.0, 0.0, 0.0])] * 3)])
me_box001 = bpy.data.meshes.new('Box001')
me_box001.from_pydata([(-42.83, 131.0, 0.0), (-42.83, 188.2, 0.0), (43.56, 188.2, 0.0), (43.56, 131.0, 0.0), (-42.83, 131.0, 2.386), (43.56, 131.0, 2.386), (43.56, 188.2, 2.386), (-42.83, 188.2, 2.386)], [], [(0, 1, 2, 3), (4, 5, 6, 7), (0, 3, 5, 4), (3, 2, 6, 5), (2, 1, 7, 6), (1, 0, 4, 7)])
me_box001.polygons.foreach_set('use_smooth', [True] * 6)
_k = set([(0, 1), (0, 3), (0, 4), (1, 2), (1, 7), (2, 3), (2, 6), (3, 5), (4, 5), (4, 7), (5, 6), (6, 7)])
me_box001.attributes.new('sharp_edge', 'BOOLEAN', 'EDGE').data.foreach_set('value', [ (min(e.vertices), max(e.vertices)) in _k for e in me_box001.edges])
_uv = me_box001.uv_layers.new(name='UVMap')
_uv.uv.foreach_set('vector', [1.0, 0.0, 1.0, 1.0, 0.0, 1.0, 0.0, 0.0, 0.0, 0.0, 1.0, 0.0, 1.0, 1.0, 0.0, 1.0, 0.0, 0.0, 1.0, 0.0, 1.0, 1.0, 0.0, 1.0, 0.0, 0.0, 1.0, 0.0, 1.0, 1.0, 0.0, 1.0, 0.0, 0.0, 1.0, 0.0, 1.0, 1.0, 0.0, 1.0, 0.0, 0.0, 1.0, 0.0, 1.0, 1.0, 0.0, 1.0])
me_box001.materials.append(mat_material__101)
me_box001.use_remesh_preserve_volume = False
me_box001.use_remesh_preserve_attributes = False
me_box001.use_mirror_vertex_groups = False
me_box001.update()
me_box001.normals_split_custom_set([tuple(v) for v in zip(*[iter([0.0, 0.0, -1.0, 0.0, 0.0, -1.0, 0.0, 0.0, -1.0, 0.0, 0.0, -1.0, 0.0, 0.0, 1.0, 0.0, 0.0, 1.0, 0.0, 0.0, 1.0, 0.0, 0.0, 1.0, 0.0, -1.0, 0.0, 0.0, -1.0, 0.0, 0.0, -1.0, 0.0, 0.0, -1.0, 0.0, 1.0, 0.0, 0.0, 1.0, 0.0, 0.0, 1.0, 0.0, 0.0, 1.0, 0.0, 0.0, 0.0, 1.0, 0.0, 0.0, 1.0, 0.0, 0.0, 1.0, 0.0, 0.0, 1.0, 0.0, -1.0, 0.0, 0.0, -1.0, 0.0, 0.0, -1.0, 0.0, 0.0, -1.0, 0.0, 0.0])] * 3)])

# ---- objects
ob_plane = bpy.data.objects.new('Plane', me_plane)
ob_torus001 = bpy.data.objects.new('Torus001', me_torus001)
ob_tube001 = bpy.data.objects.new('Tube001', me_tube001)
ob_box002 = bpy.data.objects.new('Box002', me_box002)
ob_box001 = bpy.data.objects.new('Box001', me_box001)
ob_lamp = bpy.data.objects.new('Lamp', light_lamp)
ob_camera = bpy.data.objects.new('Camera', cam_camera)

# ---- transforms, parenting, visibility, modifiers, constraints
ob_plane.location = (0.0, 0.0, 0.0)
ob_plane.scale = (0.01, 0.01, 0.01)
ob_plane.lineart.crease_threshold = 0.0
ob_torus001.parent = ob_plane
ob_torus001.location = (0.0, 0.0, 0.0)
ob_torus001.rotation_euler = (1.571, -0.0, 0.0)
ob_torus001.lineart.crease_threshold = 0.0
ob_tube001.parent = ob_plane
ob_tube001.location = (0.0, 0.0, 0.0)
ob_tube001.rotation_euler = (1.571, -0.0, 0.0)
ob_tube001.lineart.crease_threshold = 0.0
ob_box002.parent = ob_plane
ob_box002.location = (0.0, 0.0, 0.0)
ob_box002.rotation_euler = (1.571, -0.0, 0.0)
ob_box002.lineart.crease_threshold = 0.0
ob_box001.parent = ob_plane
ob_box001.location = (0.0, 0.0, 0.0)
ob_box001.rotation_euler = (1.571, -0.0, 0.0)
ob_box001.lineart.crease_threshold = 0.0
ob_lamp.location = (4.076, 1.005, 5.904)
ob_lamp.rotation_euler = (0.6503, 0.05522, 1.866)
ob_lamp.lock_rotations_4d = False
ob_lamp.empty_display_type = 'ARROWS'
ob_lamp.color = (0.0, 0.0, 0.0, 0.0)
ob_lamp.lineart.crease_threshold = 0.0
ob_camera.location = (7.481, -6.508, 5.344)
ob_camera.rotation_euler = (1.109, 0.0, 0.8149)
ob_camera.lock_rotations_4d = False
ob_camera.empty_display_type = 'ARROWS'
ob_camera.color = (0.0, 0.0, 0.0, 0.0)
ob_camera.display_type = 'WIRE'
ob_camera.lineart.crease_threshold = 0.0

# ---- collection membership
col_collection_1.objects.link(ob_plane)
col_collection_1.objects.link(ob_torus001)
col_collection_1.objects.link(ob_tube001)
col_collection_1.objects.link(ob_box002)
col_collection_1.objects.link(ob_box001)
col_collection_1.objects.link(ob_lamp)
col_collection_1.objects.link(ob_camera)

# ---- scene / render settings (as saved in the file)
scene.camera = ob_camera
scene.frame_start = 1; scene.frame_end = 250; scene.frame_set(1)
scene.render.engine = 'BLENDER_EEVEE_NEXT'
scene.render.resolution_percentage = 50
scene.render.dither_intensity = 0.0
scene.cycles.use_denoising = False
scene.cycles.samples = 128
scene.cycles.sampling_pattern = 'TABULATED_SOBOL'
scene.cycles.light_sampling_threshold = 0.0
scene.cycles.use_adaptive_sampling = False
scene.cycles.use_light_tree = False
scene.cycles.blur_glossy = 0.0
scene.cycles.sample_clamp_indirect = 0.0
scene.view_settings.view_transform = 'Standard'
bpy.context.view_layer.update()
